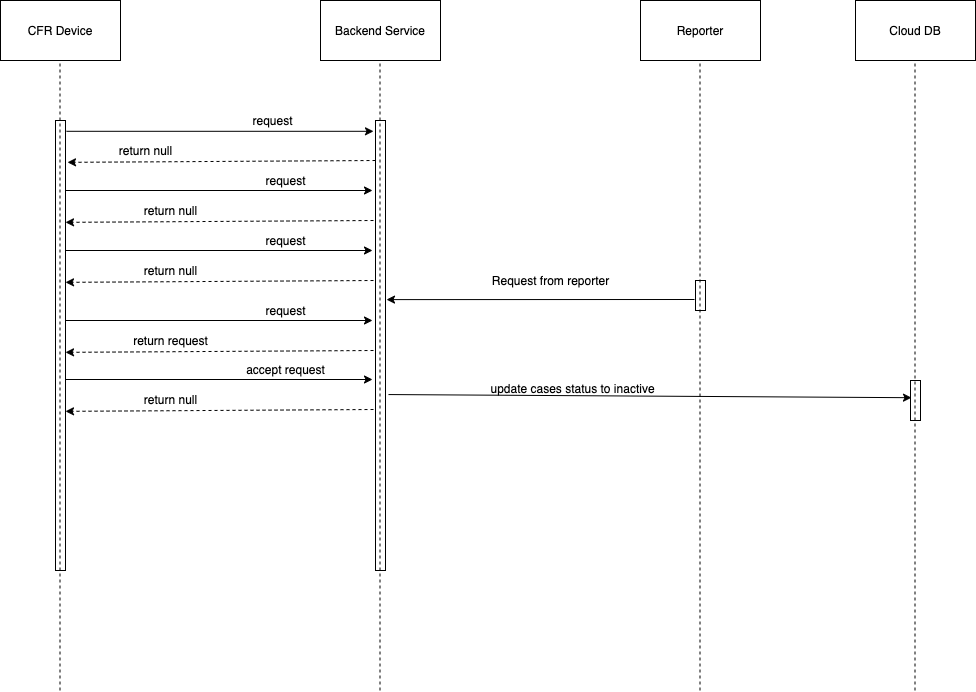

The diagram above was exported from draw.io. Its source (the exported page's mxGraphModel, read from the mxfile embedded in the PNG):
<mxGraphModel dx="1298" dy="817" grid="1" gridSize="10" guides="1" tooltips="1" connect="1" arrows="1" fold="1" page="1" pageScale="1" pageWidth="1100" pageHeight="850" math="0" shadow="0">
  <root>
    <mxCell id="0" />
    <mxCell id="1" parent="0" />
    <mxCell id="xlTht6_pB7g8DHeg2TmM-1" value="" style="rounded=0;whiteSpace=wrap;html=1;" vertex="1" parent="1">
      <mxGeometry x="150" y="160" width="10" height="450" as="geometry" />
    </mxCell>
    <mxCell id="xlTht6_pB7g8DHeg2TmM-2" value="" style="rounded=0;whiteSpace=wrap;html=1;" vertex="1" parent="1">
      <mxGeometry x="470" y="160" width="10" height="450" as="geometry" />
    </mxCell>
    <mxCell id="xlTht6_pB7g8DHeg2TmM-3" value="" style="rounded=0;whiteSpace=wrap;html=1;" vertex="1" parent="1">
      <mxGeometry x="790" y="320" width="10" height="30" as="geometry" />
    </mxCell>
    <mxCell id="xlTht6_pB7g8DHeg2TmM-8" value="" style="endArrow=classic;html=1;entryX=1.2;entryY=0.093;entryDx=0;entryDy=0;entryPerimeter=0;dashed=1;" edge="1" parent="1" target="xlTht6_pB7g8DHeg2TmM-1">
      <mxGeometry width="50" height="50" relative="1" as="geometry">
        <mxPoint x="470" y="200" as="sourcePoint" />
        <mxPoint x="520" y="150" as="targetPoint" />
      </mxGeometry>
    </mxCell>
    <mxCell id="xlTht6_pB7g8DHeg2TmM-11" value="return null" style="text;html=1;align=center;verticalAlign=middle;resizable=0;points=[];autosize=1;" vertex="1" parent="1">
      <mxGeometry x="205" y="180" width="70" height="20" as="geometry" />
    </mxCell>
    <mxCell id="xlTht6_pB7g8DHeg2TmM-14" value="" style="group" vertex="1" connectable="0" parent="1">
      <mxGeometry x="160" y="210" width="308" height="51.85000000000002" as="geometry" />
    </mxCell>
    <mxCell id="xlTht6_pB7g8DHeg2TmM-6" value="" style="endArrow=classic;html=1;exitX=1.1;exitY=0.024;exitDx=0;exitDy=0;exitPerimeter=0;entryX=-0.2;entryY=0.024;entryDx=0;entryDy=0;entryPerimeter=0;" edge="1" parent="xlTht6_pB7g8DHeg2TmM-14">
      <mxGeometry width="50" height="50" relative="1" as="geometry">
        <mxPoint y="19.999999999999943" as="sourcePoint" />
        <mxPoint x="307" y="19.999999999999943" as="targetPoint" />
      </mxGeometry>
    </mxCell>
    <mxCell id="xlTht6_pB7g8DHeg2TmM-10" value="request" style="text;html=1;align=center;verticalAlign=middle;resizable=0;points=[];autosize=1;" vertex="1" parent="xlTht6_pB7g8DHeg2TmM-14">
      <mxGeometry x="190" width="60" height="20" as="geometry" />
    </mxCell>
    <mxCell id="xlTht6_pB7g8DHeg2TmM-12" value="" style="endArrow=classic;html=1;entryX=1.2;entryY=0.093;entryDx=0;entryDy=0;entryPerimeter=0;dashed=1;" edge="1" parent="xlTht6_pB7g8DHeg2TmM-14">
      <mxGeometry width="50" height="50" relative="1" as="geometry">
        <mxPoint x="308" y="50" as="sourcePoint" />
        <mxPoint y="51.85000000000002" as="targetPoint" />
      </mxGeometry>
    </mxCell>
    <mxCell id="xlTht6_pB7g8DHeg2TmM-13" value="return null" style="text;html=1;align=center;verticalAlign=middle;resizable=0;points=[];autosize=1;" vertex="1" parent="xlTht6_pB7g8DHeg2TmM-14">
      <mxGeometry x="70" y="30" width="70" height="20" as="geometry" />
    </mxCell>
    <mxCell id="xlTht6_pB7g8DHeg2TmM-15" value="" style="group" vertex="1" connectable="0" parent="1">
      <mxGeometry x="160" y="270" width="308" height="51.85000000000002" as="geometry" />
    </mxCell>
    <mxCell id="xlTht6_pB7g8DHeg2TmM-16" value="" style="endArrow=classic;html=1;exitX=1.1;exitY=0.024;exitDx=0;exitDy=0;exitPerimeter=0;entryX=-0.2;entryY=0.024;entryDx=0;entryDy=0;entryPerimeter=0;" edge="1" parent="xlTht6_pB7g8DHeg2TmM-15">
      <mxGeometry width="50" height="50" relative="1" as="geometry">
        <mxPoint y="19.999999999999943" as="sourcePoint" />
        <mxPoint x="307" y="19.999999999999943" as="targetPoint" />
      </mxGeometry>
    </mxCell>
    <mxCell id="xlTht6_pB7g8DHeg2TmM-17" value="request" style="text;html=1;align=center;verticalAlign=middle;resizable=0;points=[];autosize=1;" vertex="1" parent="xlTht6_pB7g8DHeg2TmM-15">
      <mxGeometry x="190" width="60" height="20" as="geometry" />
    </mxCell>
    <mxCell id="xlTht6_pB7g8DHeg2TmM-18" value="" style="endArrow=classic;html=1;entryX=1.2;entryY=0.093;entryDx=0;entryDy=0;entryPerimeter=0;dashed=1;" edge="1" parent="xlTht6_pB7g8DHeg2TmM-15">
      <mxGeometry width="50" height="50" relative="1" as="geometry">
        <mxPoint x="308" y="50" as="sourcePoint" />
        <mxPoint y="51.85000000000002" as="targetPoint" />
      </mxGeometry>
    </mxCell>
    <mxCell id="xlTht6_pB7g8DHeg2TmM-19" value="return null" style="text;html=1;align=center;verticalAlign=middle;resizable=0;points=[];autosize=1;" vertex="1" parent="xlTht6_pB7g8DHeg2TmM-15">
      <mxGeometry x="70" y="30" width="70" height="20" as="geometry" />
    </mxCell>
    <mxCell id="xlTht6_pB7g8DHeg2TmM-24" value="" style="group" vertex="1" connectable="0" parent="1">
      <mxGeometry x="337" y="150" width="60" height="20" as="geometry" />
    </mxCell>
    <mxCell id="xlTht6_pB7g8DHeg2TmM-20" value="" style="group" vertex="1" connectable="0" parent="xlTht6_pB7g8DHeg2TmM-24">
      <mxGeometry width="60" height="20" as="geometry" />
    </mxCell>
    <mxCell id="xlTht6_pB7g8DHeg2TmM-4" value="" style="endArrow=classic;html=1;exitX=1.1;exitY=0.024;exitDx=0;exitDy=0;exitPerimeter=0;entryX=-0.2;entryY=0.024;entryDx=0;entryDy=0;entryPerimeter=0;" edge="1" parent="xlTht6_pB7g8DHeg2TmM-20" source="xlTht6_pB7g8DHeg2TmM-1" target="xlTht6_pB7g8DHeg2TmM-2">
      <mxGeometry width="50" height="50" relative="1" as="geometry">
        <mxPoint x="-117" y="40" as="sourcePoint" />
        <mxPoint x="-67" y="-10" as="targetPoint" />
      </mxGeometry>
    </mxCell>
    <mxCell id="xlTht6_pB7g8DHeg2TmM-9" value="request" style="text;html=1;align=center;verticalAlign=middle;resizable=0;points=[];autosize=1;" vertex="1" parent="xlTht6_pB7g8DHeg2TmM-20">
      <mxGeometry width="60" height="20" as="geometry" />
    </mxCell>
    <mxCell id="xlTht6_pB7g8DHeg2TmM-27" value="" style="endArrow=classic;html=1;entryX=1.1;entryY=0.398;entryDx=0;entryDy=0;entryPerimeter=0;" edge="1" parent="1" target="xlTht6_pB7g8DHeg2TmM-2">
      <mxGeometry width="50" height="50" relative="1" as="geometry">
        <mxPoint x="789" y="339" as="sourcePoint" />
        <mxPoint x="570" y="390" as="targetPoint" />
      </mxGeometry>
    </mxCell>
    <mxCell id="xlTht6_pB7g8DHeg2TmM-28" value="Request from reporter" style="text;html=1;align=center;verticalAlign=middle;resizable=0;points=[];autosize=1;" vertex="1" parent="1">
      <mxGeometry x="580" y="310" width="130" height="20" as="geometry" />
    </mxCell>
    <mxCell id="xlTht6_pB7g8DHeg2TmM-29" value="" style="group" vertex="1" connectable="0" parent="1">
      <mxGeometry x="160" y="340" width="308" height="51.85000000000002" as="geometry" />
    </mxCell>
    <mxCell id="xlTht6_pB7g8DHeg2TmM-30" value="" style="endArrow=classic;html=1;exitX=1.1;exitY=0.024;exitDx=0;exitDy=0;exitPerimeter=0;entryX=-0.2;entryY=0.024;entryDx=0;entryDy=0;entryPerimeter=0;" edge="1" parent="xlTht6_pB7g8DHeg2TmM-29">
      <mxGeometry width="50" height="50" relative="1" as="geometry">
        <mxPoint y="19.999999999999943" as="sourcePoint" />
        <mxPoint x="307" y="19.999999999999943" as="targetPoint" />
      </mxGeometry>
    </mxCell>
    <mxCell id="xlTht6_pB7g8DHeg2TmM-31" value="request" style="text;html=1;align=center;verticalAlign=middle;resizable=0;points=[];autosize=1;" vertex="1" parent="xlTht6_pB7g8DHeg2TmM-29">
      <mxGeometry x="190" width="60" height="20" as="geometry" />
    </mxCell>
    <mxCell id="xlTht6_pB7g8DHeg2TmM-32" value="" style="endArrow=classic;html=1;entryX=1.2;entryY=0.093;entryDx=0;entryDy=0;entryPerimeter=0;dashed=1;" edge="1" parent="xlTht6_pB7g8DHeg2TmM-29">
      <mxGeometry width="50" height="50" relative="1" as="geometry">
        <mxPoint x="308" y="50" as="sourcePoint" />
        <mxPoint y="51.85000000000002" as="targetPoint" />
      </mxGeometry>
    </mxCell>
    <mxCell id="xlTht6_pB7g8DHeg2TmM-33" value="return request" style="text;html=1;align=center;verticalAlign=middle;resizable=0;points=[];autosize=1;" vertex="1" parent="xlTht6_pB7g8DHeg2TmM-29">
      <mxGeometry x="60" y="30" width="90" height="20" as="geometry" />
    </mxCell>
    <mxCell id="xlTht6_pB7g8DHeg2TmM-34" value="" style="group" vertex="1" connectable="0" parent="1">
      <mxGeometry x="160" y="399" width="308" height="51.85000000000002" as="geometry" />
    </mxCell>
    <mxCell id="xlTht6_pB7g8DHeg2TmM-35" value="" style="endArrow=classic;html=1;exitX=1.1;exitY=0.024;exitDx=0;exitDy=0;exitPerimeter=0;entryX=-0.2;entryY=0.024;entryDx=0;entryDy=0;entryPerimeter=0;" edge="1" parent="xlTht6_pB7g8DHeg2TmM-34">
      <mxGeometry width="50" height="50" relative="1" as="geometry">
        <mxPoint y="19.999999999999943" as="sourcePoint" />
        <mxPoint x="307" y="19.999999999999943" as="targetPoint" />
      </mxGeometry>
    </mxCell>
    <mxCell id="xlTht6_pB7g8DHeg2TmM-36" value="accept request" style="text;html=1;align=center;verticalAlign=middle;resizable=0;points=[];autosize=1;" vertex="1" parent="xlTht6_pB7g8DHeg2TmM-34">
      <mxGeometry x="175" width="90" height="20" as="geometry" />
    </mxCell>
    <mxCell id="xlTht6_pB7g8DHeg2TmM-37" value="" style="endArrow=classic;html=1;entryX=1.2;entryY=0.093;entryDx=0;entryDy=0;entryPerimeter=0;dashed=1;" edge="1" parent="xlTht6_pB7g8DHeg2TmM-34">
      <mxGeometry width="50" height="50" relative="1" as="geometry">
        <mxPoint x="308" y="50" as="sourcePoint" />
        <mxPoint y="51.85000000000002" as="targetPoint" />
      </mxGeometry>
    </mxCell>
    <mxCell id="xlTht6_pB7g8DHeg2TmM-38" value="return null" style="text;html=1;align=center;verticalAlign=middle;resizable=0;points=[];autosize=1;" vertex="1" parent="xlTht6_pB7g8DHeg2TmM-34">
      <mxGeometry x="70" y="30" width="70" height="20" as="geometry" />
    </mxCell>
    <mxCell id="xlTht6_pB7g8DHeg2TmM-39" value="" style="endArrow=classic;html=1;exitX=1.3;exitY=0.609;exitDx=0;exitDy=0;exitPerimeter=0;entryX=0.1;entryY=0.43;entryDx=0;entryDy=0;entryPerimeter=0;" edge="1" parent="1" source="xlTht6_pB7g8DHeg2TmM-2" target="xlTht6_pB7g8DHeg2TmM-47">
      <mxGeometry width="50" height="50" relative="1" as="geometry">
        <mxPoint x="520" y="440" as="sourcePoint" />
        <mxPoint x="570" y="390" as="targetPoint" />
      </mxGeometry>
    </mxCell>
    <mxCell id="xlTht6_pB7g8DHeg2TmM-40" value="update cases status to inactive" style="text;html=1;align=center;verticalAlign=middle;resizable=0;points=[];autosize=1;" vertex="1" parent="1">
      <mxGeometry x="577" y="418" width="180" height="20" as="geometry" />
    </mxCell>
    <mxCell id="xlTht6_pB7g8DHeg2TmM-41" value="" style="endArrow=none;dashed=1;html=1;" edge="1" parent="1">
      <mxGeometry width="50" height="50" relative="1" as="geometry">
        <mxPoint x="154.5" y="730" as="sourcePoint" />
        <mxPoint x="154.5" y="100" as="targetPoint" />
      </mxGeometry>
    </mxCell>
    <mxCell id="xlTht6_pB7g8DHeg2TmM-42" value="" style="endArrow=none;dashed=1;html=1;" edge="1" parent="1">
      <mxGeometry width="50" height="50" relative="1" as="geometry">
        <mxPoint x="474.5" y="730" as="sourcePoint" />
        <mxPoint x="474.5" y="100" as="targetPoint" />
      </mxGeometry>
    </mxCell>
    <mxCell id="xlTht6_pB7g8DHeg2TmM-43" value="" style="endArrow=none;dashed=1;html=1;" edge="1" parent="1">
      <mxGeometry width="50" height="50" relative="1" as="geometry">
        <mxPoint x="794.5" y="730" as="sourcePoint" />
        <mxPoint x="794.5" y="100" as="targetPoint" />
      </mxGeometry>
    </mxCell>
    <mxCell id="xlTht6_pB7g8DHeg2TmM-44" value="CFR Device" style="rounded=0;whiteSpace=wrap;html=1;" vertex="1" parent="1">
      <mxGeometry x="95" y="40" width="120" height="60" as="geometry" />
    </mxCell>
    <mxCell id="xlTht6_pB7g8DHeg2TmM-45" value="Backend Service" style="rounded=0;whiteSpace=wrap;html=1;" vertex="1" parent="1">
      <mxGeometry x="415" y="40" width="120" height="60" as="geometry" />
    </mxCell>
    <mxCell id="xlTht6_pB7g8DHeg2TmM-46" value="Reporter" style="rounded=0;whiteSpace=wrap;html=1;" vertex="1" parent="1">
      <mxGeometry x="735" y="40" width="120" height="60" as="geometry" />
    </mxCell>
    <mxCell id="xlTht6_pB7g8DHeg2TmM-47" value="" style="rounded=0;whiteSpace=wrap;html=1;" vertex="1" parent="1">
      <mxGeometry x="1005" y="420" width="10" height="40" as="geometry" />
    </mxCell>
    <mxCell id="xlTht6_pB7g8DHeg2TmM-48" value="" style="endArrow=none;dashed=1;html=1;" edge="1" parent="1">
      <mxGeometry width="50" height="50" relative="1" as="geometry">
        <mxPoint x="1009.5" y="730" as="sourcePoint" />
        <mxPoint x="1009.5" y="100" as="targetPoint" />
      </mxGeometry>
    </mxCell>
    <mxCell id="xlTht6_pB7g8DHeg2TmM-49" value="Cloud DB" style="rounded=0;whiteSpace=wrap;html=1;" vertex="1" parent="1">
      <mxGeometry x="950" y="40" width="120" height="60" as="geometry" />
    </mxCell>
  </root>
</mxGraphModel>